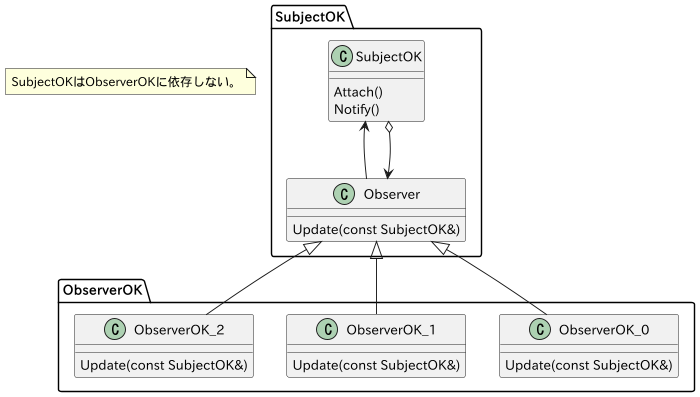

The diagram above was rendered by PlantUML. Its source (embedded in the PNG):
@startuml
scale max 700 width

package "SubjectOK" as SubjectOK_Pkg {
    class SubjectOK {
        Attach()
        Notify()
    }

    class Observer {
        Update(const SubjectOK&)
    }
}

package ObserverOK {
    class ObserverOK_0 {
        Update(const SubjectOK&)
    }
    class ObserverOK_1 {
        Update(const SubjectOK&)
    }
    class ObserverOK_2 {
        Update(const SubjectOK&)
    }
}

Observer -up->      SubjectOK  
SubjectOK    o-down->   Observer
ObserverOK_0 -up-|>     Observer
ObserverOK_1 -up-|>     Observer
ObserverOK_2 -up-|>     Observer

note as N
SubjectOKはObserverOKに依存しない。
end note

@enduml